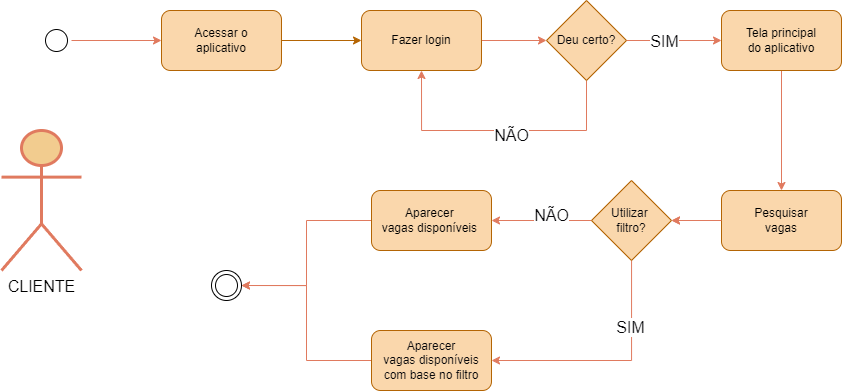

The diagram above was exported from draw.io. Its source (the exported page's mxGraphModel, read from the mxfile embedded in the PNG):
<mxGraphModel dx="1035" dy="514" grid="1" gridSize="10" guides="1" tooltips="1" connect="1" arrows="1" fold="1" page="1" pageScale="1" pageWidth="1169" pageHeight="827" background="#ffffff" math="0" shadow="0">
  <root>
    <mxCell id="0" />
    <mxCell id="1" parent="0" />
    <mxCell id="1v6SJfXYxCYA59FwSeBv-1" value="" style="edgeStyle=orthogonalEdgeStyle;rounded=0;orthogonalLoop=1;jettySize=auto;html=1;strokeColor=#E07A5F;fontColor=#393C56;fillColor=#F2CC8F;" parent="1" source="1v6SJfXYxCYA59FwSeBv-2" target="1v6SJfXYxCYA59FwSeBv-4" edge="1">
      <mxGeometry relative="1" as="geometry" />
    </mxCell>
    <mxCell id="1v6SJfXYxCYA59FwSeBv-2" value="" style="ellipse;html=1;shape=startState;" parent="1" vertex="1">
      <mxGeometry x="170" y="215" width="30" height="30" as="geometry" />
    </mxCell>
    <mxCell id="1v6SJfXYxCYA59FwSeBv-3" value="" style="edgeStyle=orthogonalEdgeStyle;rounded=0;orthogonalLoop=1;jettySize=auto;html=1;fontColor=#393C56;fillColor=#fad7ac;strokeColor=#b46504;" parent="1" source="1v6SJfXYxCYA59FwSeBv-4" target="1v6SJfXYxCYA59FwSeBv-6" edge="1">
      <mxGeometry relative="1" as="geometry" />
    </mxCell>
    <mxCell id="1v6SJfXYxCYA59FwSeBv-4" value="&lt;font color=&quot;#000000&quot;&gt;Acessar o&lt;br&gt;aplicativo&lt;br&gt;&lt;/font&gt;" style="whiteSpace=wrap;html=1;fillColor=#fad7ac;strokeColor=#b46504;rounded=1;" parent="1" vertex="1">
      <mxGeometry x="290" y="200" width="120" height="60" as="geometry" />
    </mxCell>
    <mxCell id="1v6SJfXYxCYA59FwSeBv-5" value="" style="edgeStyle=orthogonalEdgeStyle;shape=connector;rounded=0;orthogonalLoop=1;jettySize=auto;html=1;labelBackgroundColor=default;strokeColor=#E07A5F;strokeWidth=1;fontFamily=Helvetica;fontSize=11;fontColor=#393C56;endArrow=classic;fillColor=#F2CC8F;" parent="1" source="1v6SJfXYxCYA59FwSeBv-6" target="1v6SJfXYxCYA59FwSeBv-12" edge="1">
      <mxGeometry relative="1" as="geometry" />
    </mxCell>
    <mxCell id="1v6SJfXYxCYA59FwSeBv-6" value="&lt;font color=&quot;#000000&quot;&gt;Fazer login&lt;/font&gt;" style="whiteSpace=wrap;html=1;fillColor=#fad7ac;strokeColor=#b46504;rounded=1;" parent="1" vertex="1">
      <mxGeometry x="490" y="200" width="120" height="60" as="geometry" />
    </mxCell>
    <mxCell id="1v6SJfXYxCYA59FwSeBv-7" value="" style="edgeStyle=orthogonalEdgeStyle;rounded=0;orthogonalLoop=1;jettySize=auto;html=1;strokeColor=#E07A5F;fontColor=#393C56;fillColor=#F2CC8F;" parent="1" source="1v6SJfXYxCYA59FwSeBv-8" target="1v6SJfXYxCYA59FwSeBv-20" edge="1">
      <mxGeometry relative="1" as="geometry" />
    </mxCell>
    <mxCell id="1v6SJfXYxCYA59FwSeBv-8" value="&lt;font color=&quot;#000000&quot;&gt;Tela principal&lt;br&gt;do aplicativo&lt;br&gt;&lt;/font&gt;" style="whiteSpace=wrap;html=1;fillColor=#fad7ac;strokeColor=#b46504;rounded=1;" parent="1" vertex="1">
      <mxGeometry x="850" y="200" width="120" height="60" as="geometry" />
    </mxCell>
    <mxCell id="1v6SJfXYxCYA59FwSeBv-9" style="edgeStyle=orthogonalEdgeStyle;shape=connector;rounded=0;orthogonalLoop=1;jettySize=auto;html=1;entryX=0;entryY=0.5;entryDx=0;entryDy=0;labelBackgroundColor=default;strokeColor=#E07A5F;strokeWidth=1;fontFamily=Helvetica;fontSize=19;fontColor=#393C56;endArrow=classic;fillColor=#F2CC8F;" parent="1" source="1v6SJfXYxCYA59FwSeBv-12" target="1v6SJfXYxCYA59FwSeBv-8" edge="1">
      <mxGeometry relative="1" as="geometry" />
    </mxCell>
    <mxCell id="1v6SJfXYxCYA59FwSeBv-10" value="&lt;font style=&quot;font-size: 16px;&quot;&gt;&lt;span style=&quot;font-size: 16px;&quot;&gt;SIM&lt;/span&gt;&lt;/font&gt;" style="edgeLabel;html=1;align=center;verticalAlign=middle;resizable=0;points=[];fontSize=16;fontFamily=Helvetica;fontColor=#07070A;labelBackgroundColor=#FFFFFF;" parent="1v6SJfXYxCYA59FwSeBv-9" connectable="0" vertex="1">
      <mxGeometry x="-0.3053" relative="1" as="geometry">
        <mxPoint x="4" as="offset" />
      </mxGeometry>
    </mxCell>
    <mxCell id="1v6SJfXYxCYA59FwSeBv-11" style="edgeStyle=orthogonalEdgeStyle;rounded=0;orthogonalLoop=1;jettySize=auto;html=1;entryX=0.5;entryY=1;entryDx=0;entryDy=0;strokeColor=#E07A5F;fontColor=#393C56;fillColor=#F2CC8F;" parent="1" source="1v6SJfXYxCYA59FwSeBv-12" target="1v6SJfXYxCYA59FwSeBv-6" edge="1">
      <mxGeometry relative="1" as="geometry">
        <Array as="points">
          <mxPoint x="715" y="320" />
          <mxPoint x="550" y="320" />
        </Array>
      </mxGeometry>
    </mxCell>
    <mxCell id="1v6SJfXYxCYA59FwSeBv-12" value="&lt;font color=&quot;#07070a&quot;&gt;Deu certo?&lt;/font&gt;" style="rhombus;whiteSpace=wrap;html=1;fillColor=#fad7ac;strokeColor=#b46504;" parent="1" vertex="1">
      <mxGeometry x="675" y="190" width="80" height="80" as="geometry" />
    </mxCell>
    <mxCell id="1v6SJfXYxCYA59FwSeBv-13" value="&lt;span style=&quot;background-color: rgb(255, 255, 255); font-size: 16px;&quot;&gt;&lt;font color=&quot;#07070a&quot;&gt;NÃO&lt;/font&gt;&lt;/span&gt;" style="text;html=1;align=center;verticalAlign=middle;resizable=0;points=[];autosize=1;strokeColor=none;fillColor=none;fontSize=11;fontFamily=Helvetica;fontColor=#393C56;" parent="1" vertex="1">
      <mxGeometry x="610" y="310" width="60" height="30" as="geometry" />
    </mxCell>
    <mxCell id="1v6SJfXYxCYA59FwSeBv-14" value="" style="edgeStyle=orthogonalEdgeStyle;rounded=0;orthogonalLoop=1;jettySize=auto;html=1;strokeColor=#E07A5F;fontColor=#393C56;fillColor=#F2CC8F;" parent="1" source="1v6SJfXYxCYA59FwSeBv-20" target="1v6SJfXYxCYA59FwSeBv-23" edge="1">
      <mxGeometry relative="1" as="geometry" />
    </mxCell>
    <mxCell id="1v6SJfXYxCYA59FwSeBv-15" value="" style="edgeStyle=orthogonalEdgeStyle;rounded=0;orthogonalLoop=1;jettySize=auto;html=1;strokeColor=#E07A5F;fontColor=#393C56;fillColor=#F2CC8F;" parent="1" source="1v6SJfXYxCYA59FwSeBv-23" target="1v6SJfXYxCYA59FwSeBv-17" edge="1">
      <mxGeometry relative="1" as="geometry">
        <Array as="points">
          <mxPoint x="760" y="550" />
        </Array>
      </mxGeometry>
    </mxCell>
    <mxCell id="1v6SJfXYxCYA59FwSeBv-16" style="edgeStyle=orthogonalEdgeStyle;rounded=0;orthogonalLoop=1;jettySize=auto;html=1;entryX=1;entryY=0.5;entryDx=0;entryDy=0;strokeColor=#E07A5F;fontColor=#393C56;fillColor=#F2CC8F;" parent="1" source="1v6SJfXYxCYA59FwSeBv-17" target="1v6SJfXYxCYA59FwSeBv-19" edge="1">
      <mxGeometry relative="1" as="geometry" />
    </mxCell>
    <mxCell id="1v6SJfXYxCYA59FwSeBv-17" value="&lt;font color=&quot;#07070a&quot;&gt;Aparecer &lt;br&gt;vagas disponíveis&lt;br&gt;com base no filtro&lt;br&gt;&lt;/font&gt;" style="whiteSpace=wrap;html=1;fillColor=#fad7ac;strokeColor=#b46504;rounded=1;" parent="1" vertex="1">
      <mxGeometry x="500" y="520" width="120" height="60" as="geometry" />
    </mxCell>
    <mxCell id="1v6SJfXYxCYA59FwSeBv-18" value="&lt;font style=&quot;font-size: 16px;&quot;&gt;&lt;span style=&quot;font-size: 16px;&quot;&gt;SIM&lt;/span&gt;&lt;/font&gt;" style="edgeLabel;html=1;align=center;verticalAlign=middle;resizable=0;points=[];fontSize=16;fontFamily=Helvetica;fontColor=#07070A;labelBackgroundColor=#FFFFFF;" parent="1" connectable="0" vertex="1">
      <mxGeometry x="790" y="530" as="geometry">
        <mxPoint x="-32" y="-14" as="offset" />
      </mxGeometry>
    </mxCell>
    <mxCell id="1v6SJfXYxCYA59FwSeBv-19" value="" style="ellipse;html=1;shape=endState;strokeColor=#000000;" parent="1" vertex="1">
      <mxGeometry x="340" y="460" width="30" height="30" as="geometry" />
    </mxCell>
    <mxCell id="1v6SJfXYxCYA59FwSeBv-20" value="&lt;font color=&quot;#000000&quot;&gt;Pesquisar&lt;br&gt;vagas&lt;br&gt;&lt;/font&gt;" style="whiteSpace=wrap;html=1;fillColor=#fad7ac;strokeColor=#b46504;rounded=1;" parent="1" vertex="1">
      <mxGeometry x="850" y="380" width="120" height="60" as="geometry" />
    </mxCell>
    <mxCell id="1v6SJfXYxCYA59FwSeBv-21" value="" style="edgeStyle=orthogonalEdgeStyle;rounded=0;orthogonalLoop=1;jettySize=auto;html=1;strokeColor=#E07A5F;fontColor=#393C56;fillColor=#F2CC8F;" parent="1" source="1v6SJfXYxCYA59FwSeBv-20" target="1v6SJfXYxCYA59FwSeBv-23" edge="1">
      <mxGeometry relative="1" as="geometry">
        <mxPoint x="850" y="410" as="sourcePoint" />
        <mxPoint x="630" y="450" as="targetPoint" />
        <Array as="points" />
      </mxGeometry>
    </mxCell>
    <mxCell id="1v6SJfXYxCYA59FwSeBv-22" style="edgeStyle=orthogonalEdgeStyle;rounded=0;orthogonalLoop=1;jettySize=auto;html=1;strokeColor=#E07A5F;fontColor=#393C56;fillColor=#F2CC8F;" parent="1" source="1v6SJfXYxCYA59FwSeBv-23" target="1v6SJfXYxCYA59FwSeBv-25" edge="1">
      <mxGeometry relative="1" as="geometry" />
    </mxCell>
    <mxCell id="1v6SJfXYxCYA59FwSeBv-23" value="&lt;font color=&quot;#07070a&quot;&gt;Utilizar&amp;nbsp;&lt;br&gt;filtro?&lt;br&gt;&lt;/font&gt;" style="rhombus;whiteSpace=wrap;html=1;fillColor=#fad7ac;strokeColor=#b46504;" parent="1" vertex="1">
      <mxGeometry x="720" y="370" width="80" height="80" as="geometry" />
    </mxCell>
    <mxCell id="1v6SJfXYxCYA59FwSeBv-24" style="edgeStyle=orthogonalEdgeStyle;rounded=0;orthogonalLoop=1;jettySize=auto;html=1;entryX=1;entryY=0.5;entryDx=0;entryDy=0;strokeColor=#E07A5F;fontColor=#393C56;fillColor=#F2CC8F;" parent="1" source="1v6SJfXYxCYA59FwSeBv-25" target="1v6SJfXYxCYA59FwSeBv-19" edge="1">
      <mxGeometry relative="1" as="geometry" />
    </mxCell>
    <mxCell id="1v6SJfXYxCYA59FwSeBv-25" value="&lt;font color=&quot;#000000&quot;&gt;Aparecer&amp;nbsp;&lt;br&gt;vagas disponíveis&amp;nbsp;&lt;br&gt;&lt;/font&gt;" style="whiteSpace=wrap;html=1;fillColor=#fad7ac;strokeColor=#b46504;rounded=1;" parent="1" vertex="1">
      <mxGeometry x="500" y="380" width="120" height="60" as="geometry" />
    </mxCell>
    <mxCell id="1v6SJfXYxCYA59FwSeBv-26" value="&lt;span style=&quot;background-color: rgb(255, 255, 255); font-size: 16px;&quot;&gt;&lt;font color=&quot;#07070a&quot;&gt;NÃO&lt;/font&gt;&lt;/span&gt;" style="text;html=1;align=center;verticalAlign=middle;resizable=0;points=[];autosize=1;strokeColor=none;fillColor=none;fontSize=11;fontFamily=Helvetica;fontColor=#393C56;" parent="1" vertex="1">
      <mxGeometry x="650" y="390" width="60" height="30" as="geometry" />
    </mxCell>
    <mxCell id="1v6SJfXYxCYA59FwSeBv-27" value="&lt;font style=&quot;font-size: 16px;&quot; color=&quot;#000000&quot;&gt;CLIENTE&lt;/font&gt;" style="shape=umlActor;verticalLabelPosition=bottom;verticalAlign=top;html=1;strokeColor=#E07A5F;fontColor=#393C56;fillColor=#F2CC8F;strokeWidth=3;" parent="1" vertex="1">
      <mxGeometry x="130" y="320" width="80" height="140" as="geometry" />
    </mxCell>
  </root>
</mxGraphModel>